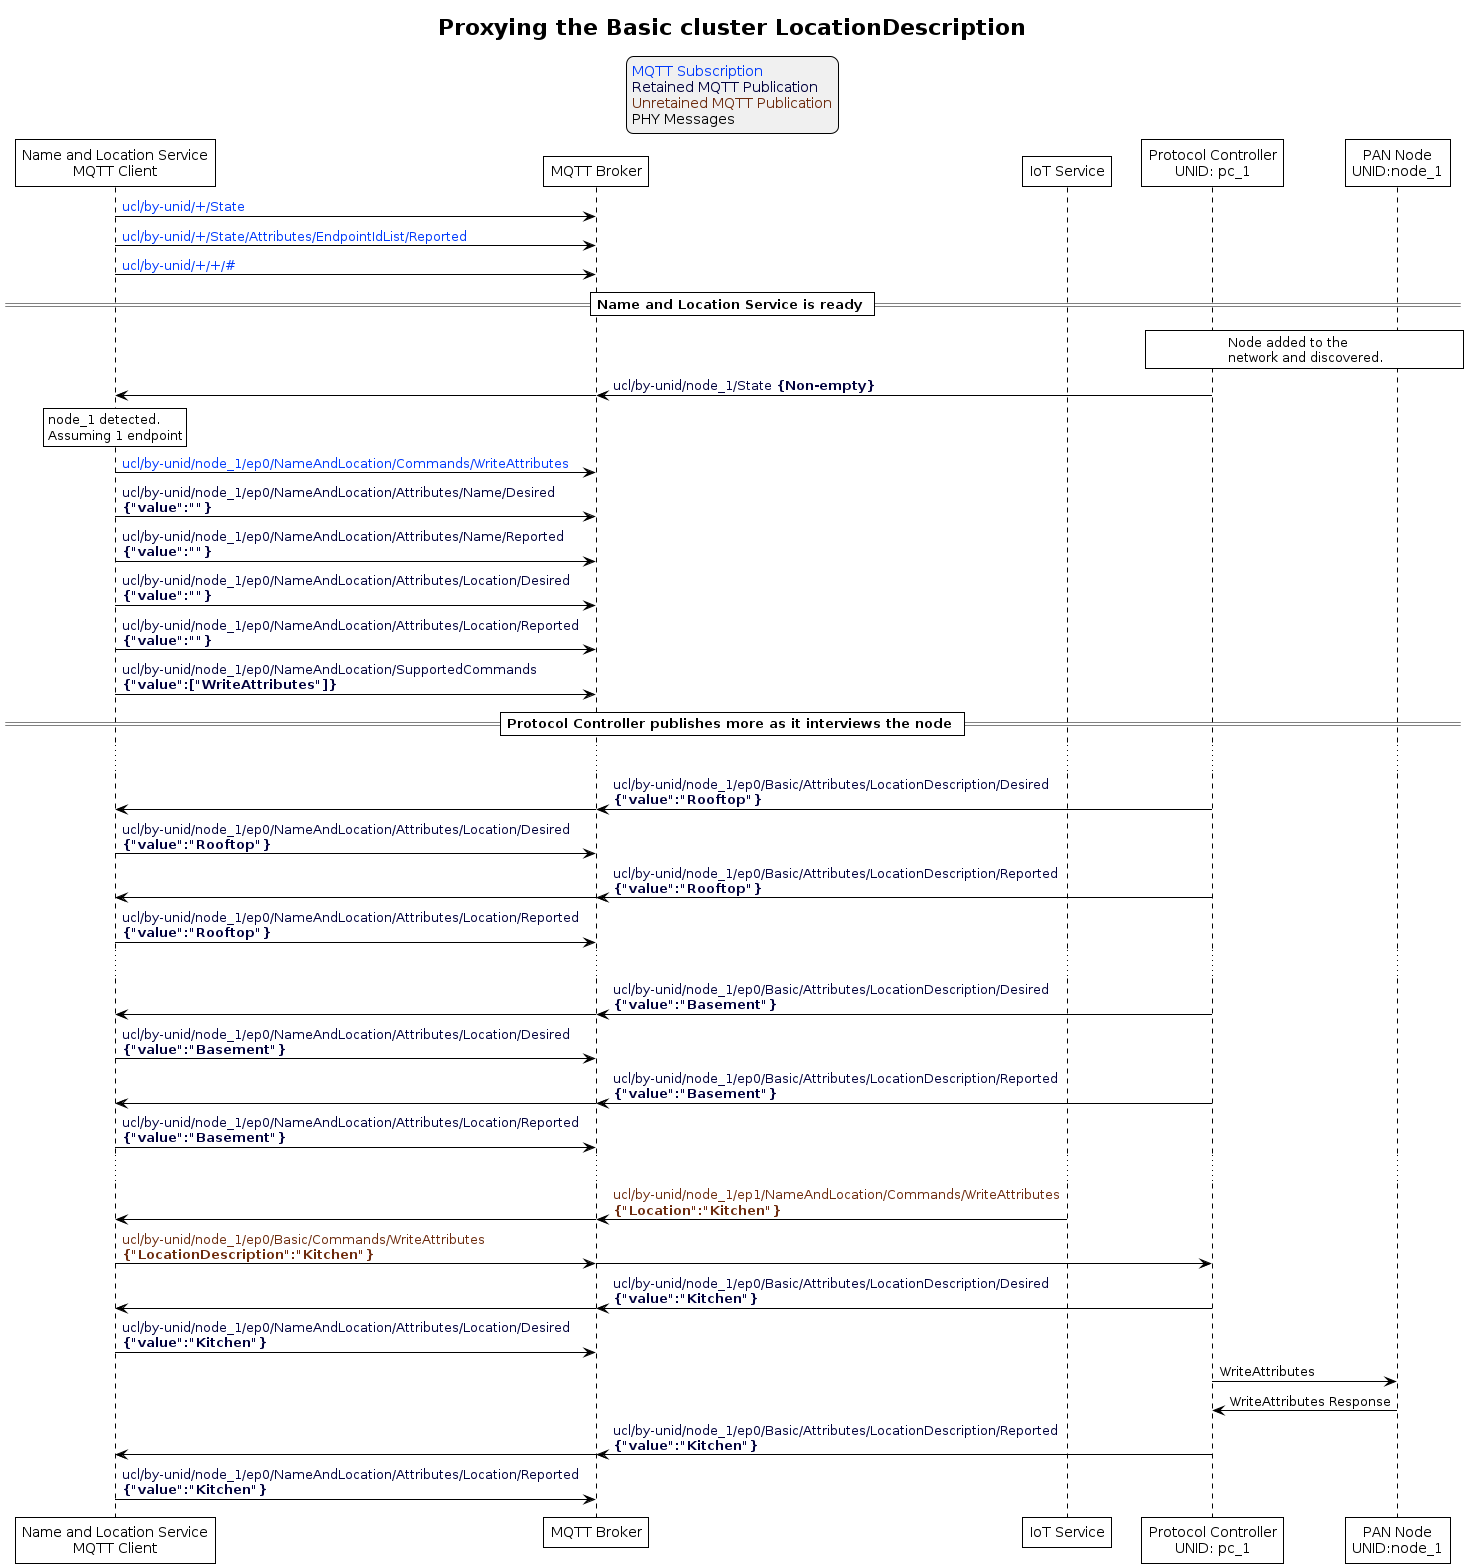

The diagram above was rendered by PlantUML. Its source (embedded in the PNG):
@startuml inline_umlgraph_36.png
'Style matching the other figures in chapter.
!theme plain
skinparam LegendBackgroundColor #F0F0F0

title Proxying the Basic cluster <b>LocationDescription</b>

' Allows to do simultaneous transmissions
!pragma teoz true

legend top
<font color=#0039FB>MQTT Subscription</font>
<font color=#00003C>Retained MQTT Publication</font>
<font color=#6C2A0D>Unretained MQTT Publication</font>
<font color=#000000>PHY Messages</font>
endlegend

participant "Name and Location Service\nMQTT Client" as naming_service
participant "MQTT Broker" as mqtt_broker
participant "IoT Service" as iot_service
participant "Protocol Controller\nUNID: pc_1" as pc_1
participant "PAN Node\nUNID:node_1" as node_1

naming_service -> mqtt_broker: <font color=#0039FB>ucl/by-unid/+/State</font>
naming_service -> mqtt_broker: <font color=#0039FB>ucl/by-unid/+/State/Attributes/EndpointIdList/Reported</font>
naming_service -> mqtt_broker: <font color=#0039FB>ucl/by-unid/+/+/#</font>

== Name and Location Service is ready ==

rnote over pc_1, node_1: Node added to the\nnetwork and discovered.

pc_1 -> mqtt_broker: <font color=#00003C>ucl/by-unid/node_1/State <b>{Non-empty}
& mqtt_broker -> naming_service

rnote over naming_service: node_1 detected.\nAssuming 1 endpoint

naming_service -> mqtt_broker: <font color=#0039FB>ucl/by-unid/node_1/ep0/NameAndLocation/Commands/WriteAttributes</font>
naming_service -> mqtt_broker: <font color=#00003C>ucl/by-unid/node_1/ep0/NameAndLocation/Attributes/Name/Desired\n<font color=#00003C><b>{"value":""}
naming_service -> mqtt_broker: <font color=#00003C>ucl/by-unid/node_1/ep0/NameAndLocation/Attributes/Name/Reported\n<font color=#00003C><b>{"value":""}
naming_service -> mqtt_broker: <font color=#00003C>ucl/by-unid/node_1/ep0/NameAndLocation/Attributes/Location/Desired\n<font color=#00003C><b>{"value":""}
naming_service -> mqtt_broker: <font color=#00003C>ucl/by-unid/node_1/ep0/NameAndLocation/Attributes/Location/Reported\n<font color=#00003C><b>{"value":""}
naming_service -> mqtt_broker: <font color=#00003C>ucl/by-unid/node_1/ep0/NameAndLocation/SupportedCommands\n<font color=#00003C><b>{"value":["WriteAttributes"]}

== Protocol Controller publishes more as it interviews the node ==

...

pc_1 -> mqtt_broker: <font color=#00003C>ucl/by-unid/node_1/ep0/Basic/Attributes/LocationDescription/Desired\n<font color=#00003C><b>{"value":"Rooftop"}
& mqtt_broker -> naming_service

naming_service -> mqtt_broker: <font color=#00003C>ucl/by-unid/node_1/ep0/NameAndLocation/Attributes/Location/Desired\n<font color=#00003C><b>{"value":"Rooftop"}

pc_1 -> mqtt_broker: <font color=#00003C>ucl/by-unid/node_1/ep0/Basic/Attributes/LocationDescription/Reported\n<font color=#00003C><b>{"value":"Rooftop"}
& mqtt_broker -> naming_service

naming_service -> mqtt_broker: <font color=#00003C>ucl/by-unid/node_1/ep0/NameAndLocation/Attributes/Location/Reported\n<font color=#00003C><b>{"value":"Rooftop"}

...

pc_1 -> mqtt_broker: <font color=#00003C>ucl/by-unid/node_1/ep0/Basic/Attributes/LocationDescription/Desired\n<font color=#00003C><b>{"value":"Basement"}
& mqtt_broker -> naming_service

naming_service -> mqtt_broker: <font color=#00003C>ucl/by-unid/node_1/ep0/NameAndLocation/Attributes/Location/Desired\n<font color=#00003C><b>{"value":"Basement"}

pc_1 -> mqtt_broker: <font color=#00003C>ucl/by-unid/node_1/ep0/Basic/Attributes/LocationDescription/Reported\n<font color=#00003C><b>{"value":"Basement"}
& mqtt_broker -> naming_service

naming_service -> mqtt_broker: <font color=#00003C>ucl/by-unid/node_1/ep0/NameAndLocation/Attributes/Location/Reported\n<font color=#00003C><b>{"value":"Basement"}

...


iot_service -> mqtt_broker: <font color=#6C2A0D>ucl/by-unid/node_1/ep1/NameAndLocation/Commands/WriteAttributes\n<font color=#6C2A0D><b>{"Location":"Kitchen"}
& mqtt_broker -> naming_service

naming_service -> mqtt_broker: <font color=#6C2A0D>ucl/by-unid/node_1/ep0/Basic/Commands/WriteAttributes\n<font color=#6C2A0D><b>{"LocationDescription":"Kitchen"}
& mqtt_broker -> pc_1

pc_1 -> mqtt_broker: <font color=#00003C>ucl/by-unid/node_1/ep0/Basic/Attributes/LocationDescription/Desired\n<font color=#00003C><b>{"value":"Kitchen"}
& mqtt_broker -> naming_service

naming_service -> mqtt_broker: <font color=#00003C>ucl/by-unid/node_1/ep0/NameAndLocation/Attributes/Location/Desired\n<font color=#00003C><b>{"value":"Kitchen"}

pc_1 -> node_1: WriteAttributes
node_1 -> pc_1: WriteAttributes Response

pc_1 -> mqtt_broker: <font color=#00003C>ucl/by-unid/node_1/ep0/Basic/Attributes/LocationDescription/Reported\n<font color=#00003C><b>{"value":"Kitchen"}
& mqtt_broker -> naming_service

naming_service -> mqtt_broker: <font color=#00003C>ucl/by-unid/node_1/ep0/NameAndLocation/Attributes/Location/Reported\n<font color=#00003C><b>{"value":"Kitchen"}
@enduml